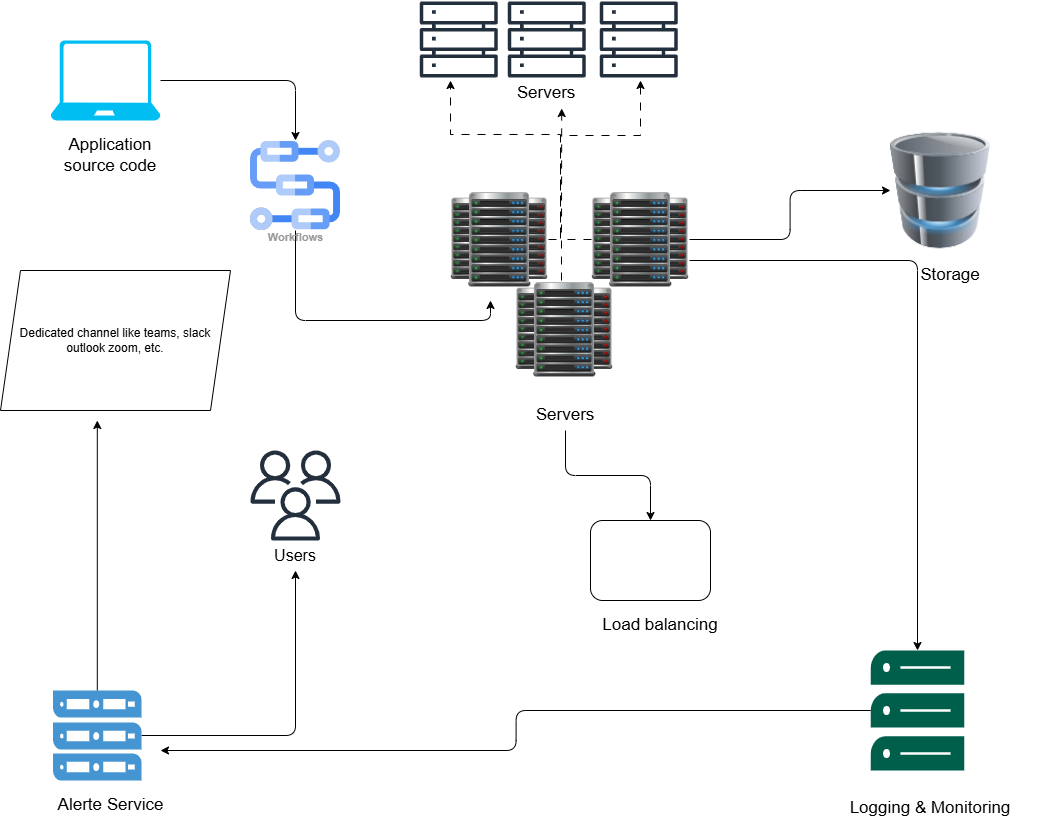

The diagram above was exported from draw.io. Its source (the exported page's mxGraphModel, read from the mxfile embedded in the PNG):
<mxGraphModel dx="2895" dy="1164" grid="1" gridSize="10" guides="1" tooltips="1" connect="1" arrows="1" fold="1" page="1" pageScale="1" pageWidth="827" pageHeight="1169" math="0" shadow="0">
  <root>
    <mxCell id="0" />
    <mxCell id="1" parent="0" />
    <mxCell id="P4H__nDxLDS671hf-Bb2-3" value="" style="group" parent="1" vertex="1" connectable="0">
      <mxGeometry x="120" y="540" width="90" height="120" as="geometry" />
    </mxCell>
    <mxCell id="P4H__nDxLDS671hf-Bb2-1" value="" style="sketch=0;outlineConnect=0;fontColor=#232F3E;gradientColor=none;fillColor=#232F3D;strokeColor=none;dashed=0;verticalLabelPosition=bottom;verticalAlign=top;align=center;html=1;fontSize=12;fontStyle=0;aspect=fixed;pointerEvents=1;shape=mxgraph.aws4.users;" parent="P4H__nDxLDS671hf-Bb2-3" vertex="1">
      <mxGeometry width="90" height="90" as="geometry" />
    </mxCell>
    <mxCell id="P4H__nDxLDS671hf-Bb2-2" value="&lt;font style=&quot;font-size: 16px;&quot;&gt;Users&lt;/font&gt;" style="text;html=1;whiteSpace=wrap;strokeColor=none;fillColor=none;align=center;verticalAlign=middle;rounded=0;" parent="P4H__nDxLDS671hf-Bb2-3" vertex="1">
      <mxGeometry x="15" y="90" width="60" height="30" as="geometry" />
    </mxCell>
    <mxCell id="P4H__nDxLDS671hf-Bb2-9" value="" style="group" parent="1" vertex="1" connectable="0">
      <mxGeometry x="289.2" y="90" width="258" height="108" as="geometry" />
    </mxCell>
    <mxCell id="P4H__nDxLDS671hf-Bb2-4" value="" style="sketch=0;outlineConnect=0;fontColor=#232F3E;gradientColor=none;fillColor=#232F3D;strokeColor=none;dashed=0;verticalLabelPosition=bottom;verticalAlign=top;align=center;html=1;fontSize=12;fontStyle=0;aspect=fixed;pointerEvents=1;shape=mxgraph.aws4.servers;" parent="P4H__nDxLDS671hf-Bb2-9" vertex="1">
      <mxGeometry width="78" height="78" as="geometry" />
    </mxCell>
    <mxCell id="P4H__nDxLDS671hf-Bb2-5" value="" style="sketch=0;outlineConnect=0;fontColor=#232F3E;gradientColor=none;fillColor=#232F3D;strokeColor=none;dashed=0;verticalLabelPosition=bottom;verticalAlign=top;align=center;html=1;fontSize=12;fontStyle=0;aspect=fixed;pointerEvents=1;shape=mxgraph.aws4.servers;" parent="P4H__nDxLDS671hf-Bb2-9" vertex="1">
      <mxGeometry x="88" width="78" height="78" as="geometry" />
    </mxCell>
    <mxCell id="P4H__nDxLDS671hf-Bb2-6" value="" style="sketch=0;outlineConnect=0;fontColor=#232F3E;gradientColor=none;fillColor=#232F3D;strokeColor=none;dashed=0;verticalLabelPosition=bottom;verticalAlign=top;align=center;html=1;fontSize=12;fontStyle=0;aspect=fixed;pointerEvents=1;shape=mxgraph.aws4.servers;" parent="P4H__nDxLDS671hf-Bb2-9" vertex="1">
      <mxGeometry x="180" width="78" height="78" as="geometry" />
    </mxCell>
    <mxCell id="P4H__nDxLDS671hf-Bb2-7" value="&lt;font style=&quot;font-size: 17px;&quot;&gt;Servers&lt;/font&gt;" style="text;html=1;whiteSpace=wrap;strokeColor=none;fillColor=none;align=center;verticalAlign=middle;rounded=0;" parent="P4H__nDxLDS671hf-Bb2-9" vertex="1">
      <mxGeometry x="97" y="78" width="60" height="30" as="geometry" />
    </mxCell>
    <mxCell id="P4H__nDxLDS671hf-Bb2-17" value="" style="group" parent="1" vertex="1" connectable="0">
      <mxGeometry x="320" y="280" width="239" height="240" as="geometry" />
    </mxCell>
    <mxCell id="P4H__nDxLDS671hf-Bb2-39" style="edgeStyle=orthogonalEdgeStyle;rounded=0;orthogonalLoop=1;jettySize=auto;html=1;dashed=1;dashPattern=8 8;" parent="P4H__nDxLDS671hf-Bb2-17" source="P4H__nDxLDS671hf-Bb2-11" edge="1">
      <mxGeometry relative="1" as="geometry">
        <mxPoint x="190" y="-110" as="targetPoint" />
        <Array as="points">
          <mxPoint x="110" y="49" />
          <mxPoint x="110" y="-55" />
          <mxPoint x="190" y="-55" />
        </Array>
      </mxGeometry>
    </mxCell>
    <mxCell id="P4H__nDxLDS671hf-Bb2-11" value="" style="shape=image;html=1;verticalAlign=top;verticalLabelPosition=bottom;labelBackgroundColor=#ffffff;imageAspect=0;aspect=fixed;image=https://icons.diagrams.net/icon-cache1/Hosting-2687/data-center-px-png-964.png" parent="P4H__nDxLDS671hf-Bb2-17" vertex="1">
      <mxGeometry x="141" width="98" height="98" as="geometry" />
    </mxCell>
    <mxCell id="P4H__nDxLDS671hf-Bb2-14" value="" style="shape=image;html=1;verticalAlign=top;verticalLabelPosition=bottom;labelBackgroundColor=#ffffff;imageAspect=0;aspect=fixed;image=https://icons.diagrams.net/icon-cache1/Hosting-2687/data-center-px-png-964.png" parent="P4H__nDxLDS671hf-Bb2-17" vertex="1">
      <mxGeometry x="65" y="90" width="98" height="98" as="geometry" />
    </mxCell>
    <mxCell id="P4H__nDxLDS671hf-Bb2-15" value="" style="shape=image;html=1;verticalAlign=top;verticalLabelPosition=bottom;labelBackgroundColor=#ffffff;imageAspect=0;aspect=fixed;image=https://icons.diagrams.net/icon-cache1/Hosting-2687/data-center-px-png-964.png" parent="P4H__nDxLDS671hf-Bb2-17" vertex="1">
      <mxGeometry width="98" height="98" as="geometry" />
    </mxCell>
    <mxCell id="P4H__nDxLDS671hf-Bb2-16" value="&lt;font style=&quot;font-size: 17px;&quot;&gt;Servers&lt;/font&gt;" style="text;html=1;whiteSpace=wrap;strokeColor=none;fillColor=none;align=center;verticalAlign=middle;rounded=0;" parent="P4H__nDxLDS671hf-Bb2-17" vertex="1">
      <mxGeometry x="85" y="210" width="60" height="30" as="geometry" />
    </mxCell>
    <mxCell id="P4H__nDxLDS671hf-Bb2-20" value="" style="group" parent="1" vertex="1" connectable="0">
      <mxGeometry x="760" y="210" width="100" height="170" as="geometry" />
    </mxCell>
    <mxCell id="P4H__nDxLDS671hf-Bb2-18" value="" style="image;html=1;image=img/lib/clip_art/computers/Database_128x128.png" parent="P4H__nDxLDS671hf-Bb2-20" vertex="1">
      <mxGeometry width="100" height="140" as="geometry" />
    </mxCell>
    <mxCell id="P4H__nDxLDS671hf-Bb2-19" value="&lt;font style=&quot;font-size: 17px;&quot;&gt;Storage&lt;/font&gt;" style="text;html=1;whiteSpace=wrap;strokeColor=none;fillColor=none;align=center;verticalAlign=middle;rounded=0;" parent="P4H__nDxLDS671hf-Bb2-20" vertex="1">
      <mxGeometry x="30" y="140" width="60" height="30" as="geometry" />
    </mxCell>
    <mxCell id="P4H__nDxLDS671hf-Bb2-25" value="" style="group" parent="1" vertex="1" connectable="0">
      <mxGeometry x="-90" y="130" width="140" height="130" as="geometry" />
    </mxCell>
    <mxCell id="P4H__nDxLDS671hf-Bb2-23" value="" style="verticalLabelPosition=bottom;html=1;verticalAlign=top;align=center;strokeColor=none;fillColor=#00BEF2;shape=mxgraph.azure.laptop;pointerEvents=1;" parent="P4H__nDxLDS671hf-Bb2-25" vertex="1">
      <mxGeometry x="10" width="110" height="80" as="geometry" />
    </mxCell>
    <mxCell id="P4H__nDxLDS671hf-Bb2-24" value="&lt;font style=&quot;font-size: 17px;&quot;&gt;Application source code&lt;/font&gt;" style="text;html=1;whiteSpace=wrap;strokeColor=none;fillColor=none;align=center;verticalAlign=middle;rounded=0;" parent="P4H__nDxLDS671hf-Bb2-25" vertex="1">
      <mxGeometry y="100" width="140" height="30" as="geometry" />
    </mxCell>
    <mxCell id="P4H__nDxLDS671hf-Bb2-30" value="" style="group" parent="1" vertex="1" connectable="0">
      <mxGeometry x="680" y="740" width="240" height="180" as="geometry" />
    </mxCell>
    <mxCell id="P4H__nDxLDS671hf-Bb2-51" style="edgeStyle=orthogonalEdgeStyle;rounded=1;orthogonalLoop=1;jettySize=auto;html=1;curved=0;" parent="P4H__nDxLDS671hf-Bb2-30" source="P4H__nDxLDS671hf-Bb2-28" edge="1">
      <mxGeometry relative="1" as="geometry">
        <mxPoint x="-650" y="100" as="targetPoint" />
      </mxGeometry>
    </mxCell>
    <mxCell id="P4H__nDxLDS671hf-Bb2-28" value="" style="sketch=0;pointerEvents=1;shadow=0;dashed=0;html=1;strokeColor=none;fillColor=#005F4B;labelPosition=center;verticalLabelPosition=bottom;verticalAlign=top;align=center;outlineConnect=0;shape=mxgraph.veeam2.server_stack;" parent="P4H__nDxLDS671hf-Bb2-30" vertex="1">
      <mxGeometry x="60.293333333333365" width="93.33333333333333" height="120" as="geometry" />
    </mxCell>
    <mxCell id="P4H__nDxLDS671hf-Bb2-29" value="&lt;font style=&quot;font-size: 17px;&quot;&gt;Logging &amp;amp; Monitoring&lt;/font&gt;" style="text;html=1;whiteSpace=wrap;strokeColor=none;fillColor=none;align=center;verticalAlign=middle;rounded=0;" parent="P4H__nDxLDS671hf-Bb2-30" vertex="1">
      <mxGeometry y="135" width="240" height="45" as="geometry" />
    </mxCell>
    <mxCell id="P4H__nDxLDS671hf-Bb2-33" value="" style="group" parent="1" vertex="1" connectable="0">
      <mxGeometry x="-82.5" y="780" width="125" height="130" as="geometry" />
    </mxCell>
    <mxCell id="P4H__nDxLDS671hf-Bb2-50" style="edgeStyle=orthogonalEdgeStyle;rounded=0;orthogonalLoop=1;jettySize=auto;html=1;" parent="P4H__nDxLDS671hf-Bb2-33" source="P4H__nDxLDS671hf-Bb2-31" edge="1">
      <mxGeometry relative="1" as="geometry">
        <mxPoint x="49.30000000000018" y="-270" as="targetPoint" />
      </mxGeometry>
    </mxCell>
    <mxCell id="P4H__nDxLDS671hf-Bb2-31" value="" style="pointerEvents=1;shadow=0;dashed=0;html=1;strokeColor=none;fillColor=#4495D1;labelPosition=center;verticalLabelPosition=bottom;verticalAlign=top;align=center;outlineConnect=0;shape=mxgraph.veeam.server_stack;" parent="P4H__nDxLDS671hf-Bb2-33" vertex="1">
      <mxGeometry x="5" width="88.6" height="90" as="geometry" />
    </mxCell>
    <mxCell id="P4H__nDxLDS671hf-Bb2-32" value="&lt;font style=&quot;font-size: 17px;&quot;&gt;Alerte Service&lt;/font&gt;" style="text;html=1;whiteSpace=wrap;strokeColor=none;fillColor=none;align=center;verticalAlign=middle;rounded=0;" parent="P4H__nDxLDS671hf-Bb2-33" vertex="1">
      <mxGeometry y="100" width="125" height="30" as="geometry" />
    </mxCell>
    <mxCell id="P4H__nDxLDS671hf-Bb2-36" value="" style="group" parent="1" vertex="1" connectable="0">
      <mxGeometry x="460" y="610" width="140" height="120" as="geometry" />
    </mxCell>
    <mxCell id="P4H__nDxLDS671hf-Bb2-34" value="" style="rounded=1;whiteSpace=wrap;html=1;" parent="P4H__nDxLDS671hf-Bb2-36" vertex="1">
      <mxGeometry width="120" height="80" as="geometry" />
    </mxCell>
    <mxCell id="P4H__nDxLDS671hf-Bb2-35" value="&lt;font style=&quot;font-size: 17px;&quot;&gt;Load balancing&lt;/font&gt;" style="text;html=1;whiteSpace=wrap;strokeColor=none;fillColor=none;align=center;verticalAlign=middle;rounded=0;" parent="P4H__nDxLDS671hf-Bb2-36" vertex="1">
      <mxGeometry y="90" width="140" height="30" as="geometry" />
    </mxCell>
    <mxCell id="P4H__nDxLDS671hf-Bb2-37" style="edgeStyle=orthogonalEdgeStyle;rounded=0;orthogonalLoop=1;jettySize=auto;html=1;entryX=0.395;entryY=1.038;entryDx=0;entryDy=0;entryPerimeter=0;dashed=1;dashPattern=8 8;" parent="1" source="P4H__nDxLDS671hf-Bb2-15" target="P4H__nDxLDS671hf-Bb2-4" edge="1">
      <mxGeometry relative="1" as="geometry">
        <Array as="points">
          <mxPoint x="430" y="329" />
          <mxPoint x="430" y="224" />
          <mxPoint x="320" y="224" />
        </Array>
      </mxGeometry>
    </mxCell>
    <mxCell id="P4H__nDxLDS671hf-Bb2-38" style="edgeStyle=orthogonalEdgeStyle;rounded=0;orthogonalLoop=1;jettySize=auto;html=1;entryX=0.75;entryY=1;entryDx=0;entryDy=0;dashed=1;dashPattern=8 8;" parent="1" source="P4H__nDxLDS671hf-Bb2-14" target="P4H__nDxLDS671hf-Bb2-7" edge="1">
      <mxGeometry relative="1" as="geometry">
        <Array as="points">
          <mxPoint x="431" y="320" />
          <mxPoint x="431" y="320" />
        </Array>
      </mxGeometry>
    </mxCell>
    <mxCell id="P4H__nDxLDS671hf-Bb2-40" style="edgeStyle=orthogonalEdgeStyle;rounded=1;orthogonalLoop=1;jettySize=auto;html=1;curved=0;" parent="1" source="P4H__nDxLDS671hf-Bb2-16" target="P4H__nDxLDS671hf-Bb2-34" edge="1">
      <mxGeometry relative="1" as="geometry" />
    </mxCell>
    <mxCell id="P4H__nDxLDS671hf-Bb2-41" style="edgeStyle=orthogonalEdgeStyle;rounded=1;orthogonalLoop=1;jettySize=auto;html=1;curved=0;" parent="1" source="P4H__nDxLDS671hf-Bb2-11" target="P4H__nDxLDS671hf-Bb2-18" edge="1">
      <mxGeometry relative="1" as="geometry" />
    </mxCell>
    <mxCell id="P4H__nDxLDS671hf-Bb2-42" style="edgeStyle=orthogonalEdgeStyle;rounded=1;orthogonalLoop=1;jettySize=auto;html=1;curved=0;" parent="1" source="P4H__nDxLDS671hf-Bb2-11" target="P4H__nDxLDS671hf-Bb2-28" edge="1">
      <mxGeometry relative="1" as="geometry">
        <mxPoint x="760" y="660" as="targetPoint" />
        <Array as="points">
          <mxPoint x="787" y="350" />
        </Array>
      </mxGeometry>
    </mxCell>
    <mxCell id="P4H__nDxLDS671hf-Bb2-49" style="edgeStyle=orthogonalEdgeStyle;rounded=1;orthogonalLoop=1;jettySize=auto;html=1;curved=0;" parent="1" source="P4H__nDxLDS671hf-Bb2-43" edge="1">
      <mxGeometry relative="1" as="geometry">
        <mxPoint x="360" y="390" as="targetPoint" />
        <Array as="points">
          <mxPoint x="165" y="410" />
          <mxPoint x="360" y="410" />
        </Array>
      </mxGeometry>
    </mxCell>
    <mxCell id="P4H__nDxLDS671hf-Bb2-43" value="Workflows" style="sketch=0;html=1;verticalAlign=top;labelPosition=center;verticalLabelPosition=bottom;align=center;spacingTop=-6;fontSize=11;fontStyle=1;fontColor=#999999;shape=image;aspect=fixed;imageAspect=0;image=data:image/svg+xml,(base64 omitted: 2456 chars);" parent="1" vertex="1">
      <mxGeometry x="120" y="230" width="90" height="90" as="geometry" />
    </mxCell>
    <mxCell id="P4H__nDxLDS671hf-Bb2-46" style="edgeStyle=orthogonalEdgeStyle;rounded=1;orthogonalLoop=1;jettySize=auto;html=1;entryX=0.5;entryY=0;entryDx=0;entryDy=0;curved=0;" parent="1" source="P4H__nDxLDS671hf-Bb2-23" target="P4H__nDxLDS671hf-Bb2-43" edge="1">
      <mxGeometry relative="1" as="geometry" />
    </mxCell>
    <mxCell id="P4H__nDxLDS671hf-Bb2-52" style="edgeStyle=orthogonalEdgeStyle;rounded=1;orthogonalLoop=1;jettySize=auto;html=1;entryX=0.5;entryY=1;entryDx=0;entryDy=0;curved=0;" parent="1" source="P4H__nDxLDS671hf-Bb2-31" target="P4H__nDxLDS671hf-Bb2-2" edge="1">
      <mxGeometry relative="1" as="geometry" />
    </mxCell>
    <mxCell id="P4H__nDxLDS671hf-Bb2-53" value="Dedicated channel like teams, slack outlook zoom, etc." style="shape=parallelogram;perimeter=parallelogramPerimeter;whiteSpace=wrap;html=1;fixedSize=1;" parent="1" vertex="1">
      <mxGeometry x="-130" y="360" width="230" height="140" as="geometry" />
    </mxCell>
  </root>
</mxGraphModel>